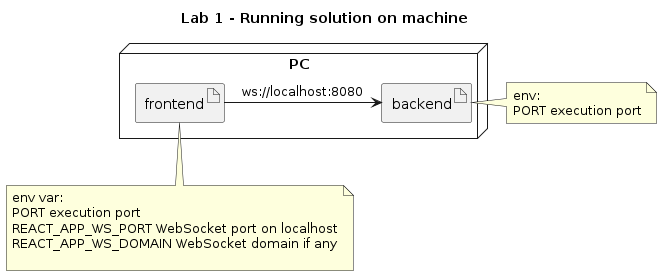

The diagram above was rendered by PlantUML. Its source (embedded in the PNG):
@startuml
title "Lab 1 - Running solution on machine"
node PC {
    artifact backend
    artifact frontend
}

frontend -> backend: ws://localhost:8080

note right of backend
env:
PORT execution port
endnote

note bottom of frontend
env var:
PORT execution port
REACT_APP_WS_PORT WebSocket port on localhost
REACT_APP_WS_DOMAIN WebSocket domain if any

endnote
@enduml